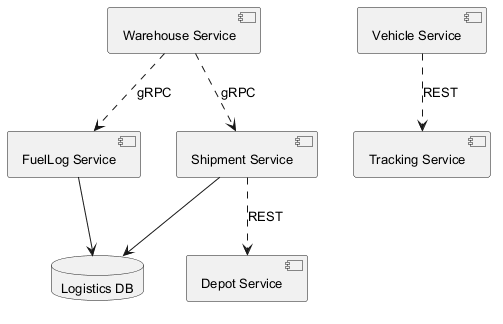

The diagram above was rendered by PlantUML. Its source (embedded in the PNG):
@startuml
skinparam backgroundColor #FFFFFF
skinparam classBackgroundColor #F3E5F5
skinparam classBorderColor #6A1B9A
skinparam defaultFontSize 13
component "Depot Service" as C_DepotService
component "FuelLog Service" as C_FuelLogService
component "Vehicle Service" as C_VehicleService
component "Warehouse Service" as C_WarehouseService
component "Shipment Service" as C_ShipmentService
component "Tracking Service" as C_TrackingService
database "Logistics DB" as DB_logistics
C_FuelLogService --> DB_logistics
C_ShipmentService --> DB_logistics
C_ShipmentService ..> C_DepotService : REST
C_VehicleService ..> C_TrackingService : REST
C_WarehouseService ..> C_ShipmentService : gRPC
C_WarehouseService ..> C_FuelLogService : gRPC
@enduml